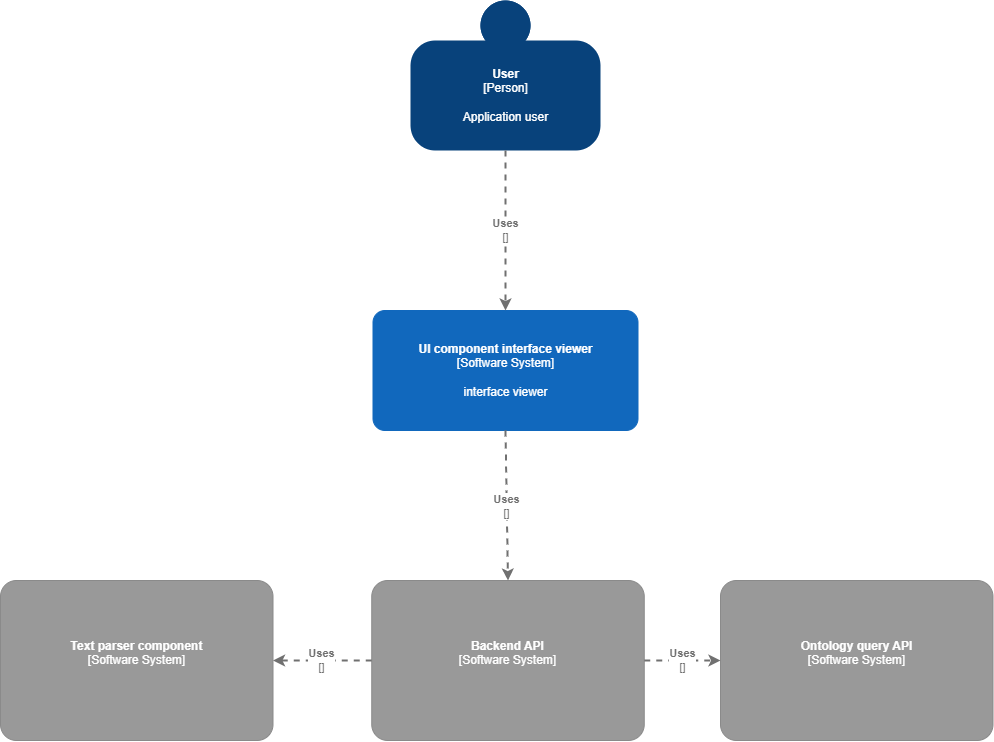

The diagram above was exported from draw.io. Its source (the exported page's mxGraphModel, read from the mxfile embedded in the PNG):
<mxGraphModel dx="2876" dy="1044" grid="1" gridSize="10" guides="1" tooltips="1" connect="1" arrows="1" fold="1" page="1" pageScale="1" pageWidth="827" pageHeight="1169" math="0" shadow="0">
  <root>
    <mxCell id="0" />
    <mxCell id="1" parent="0" />
    <object placeholders="1" c4Name="User" c4Type="Person" c4Description="Application user" label="&lt;b&gt;%c4Name%&lt;/b&gt;&lt;div&gt;[%c4Type%]&lt;/div&gt;&lt;br&gt;&lt;div&gt;%c4Description%&lt;/div&gt;" id="OwDrTdn9UZs8yJUv5o5p-1">
      <mxCell style="html=1;dashed=0;whitespace=wrap;fillColor=#08427b;strokeColor=none;fontColor=#ffffff;shape=mxgraph.c4.person;align=center;metaEdit=1;points=[[0.5,0,0],[1,0.5,0],[1,0.75,0],[0.75,1,0],[0.5,1,0],[0.25,1,0],[0,0.75,0],[0,0.5,0]];metaData={&quot;c4Type&quot;:{&quot;editable&quot;:false}};" parent="1" vertex="1">
        <mxGeometry x="-230" y="20" width="190" height="150" as="geometry" />
      </mxCell>
    </object>
    <object placeholders="1" c4Name="UI component interface viewer" c4Type="Software System" c4Description="interface viewer" label="&lt;b&gt;%c4Name%&lt;/b&gt;&lt;div&gt;[%c4Type%]&lt;/div&gt;&lt;br&gt;&lt;div&gt;%c4Description%&lt;/div&gt;" id="OwDrTdn9UZs8yJUv5o5p-2">
      <mxCell style="rounded=1;whiteSpace=wrap;html=1;labelBackgroundColor=none;fillColor=#1168BD;fontColor=#ffffff;align=center;arcSize=10;strokeColor=#1168BD;metaEdit=1;metaData={&quot;c4Type&quot;:{&quot;editable&quot;:false}};points=[[0.25,0,0],[0.5,0,0],[0.75,0,0],[1,0.25,0],[1,0.5,0],[1,0.75,0],[0.75,1,0],[0.5,1,0],[0.25,1,0],[0,0.75,0],[0,0.5,0],[0,0.25,0]];" parent="1" vertex="1">
        <mxGeometry x="-267.5" y="330" width="265" height="120" as="geometry" />
      </mxCell>
    </object>
    <object placeholders="1" c4Name="Backend API" c4Type="Software System" c4Description="" label="&lt;b&gt;%c4Name%&lt;/b&gt;&lt;div&gt;[%c4Type%]&lt;/div&gt;&lt;br&gt;&lt;div&gt;%c4Description%&lt;/div&gt;" id="OwDrTdn9UZs8yJUv5o5p-3">
      <mxCell style="rounded=1;whiteSpace=wrap;html=1;labelBackgroundColor=none;fillColor=#999999;fontColor=#ffffff;align=center;arcSize=10;strokeColor=#8A8A8A;metaEdit=1;metaData={&quot;c4Type&quot;:{&quot;editable&quot;:false}};points=[[0.25,0,0],[0.5,0,0],[0.75,0,0],[1,0.25,0],[1,0.5,0],[1,0.75,0],[0.75,1,0],[0.5,1,0],[0.25,1,0],[0,0.75,0],[0,0.5,0],[0,0.25,0]];" parent="1" vertex="1">
        <mxGeometry x="-268.75" y="600" width="272.5" height="160" as="geometry" />
      </mxCell>
    </object>
    <object placeholders="1" c4Type="Relationship" c4Technology="" c4Description="Uses" label="&lt;div style=&quot;text-align: left&quot;&gt;&lt;div style=&quot;text-align: center&quot;&gt;&lt;b&gt;%c4Description%&lt;/b&gt;&lt;/div&gt;&lt;div style=&quot;text-align: center&quot;&gt;[%c4Technology%]&lt;/div&gt;&lt;/div&gt;" id="OwDrTdn9UZs8yJUv5o5p-5">
      <mxCell style="edgeStyle=none;rounded=0;html=1;jettySize=auto;orthogonalLoop=1;strokeColor=#707070;strokeWidth=2;fontColor=#707070;jumpStyle=none;dashed=1;metaEdit=1;metaData={&quot;c4Type&quot;:{&quot;editable&quot;:false}};exitX=0.5;exitY=1;exitDx=0;exitDy=0;exitPerimeter=0;" parent="1" source="OwDrTdn9UZs8yJUv5o5p-1" target="OwDrTdn9UZs8yJUv5o5p-2" edge="1">
        <mxGeometry width="160" relative="1" as="geometry">
          <mxPoint x="-150" y="380" as="sourcePoint" />
          <mxPoint x="10" y="380" as="targetPoint" />
        </mxGeometry>
      </mxCell>
    </object>
    <object placeholders="1" c4Type="Relationship" c4Technology="" c4Description="Uses" label="&lt;div style=&quot;text-align: left&quot;&gt;&lt;div style=&quot;text-align: center&quot;&gt;&lt;b&gt;%c4Description%&lt;/b&gt;&lt;/div&gt;&lt;div style=&quot;text-align: center&quot;&gt;[%c4Technology%]&lt;/div&gt;&lt;/div&gt;" id="OwDrTdn9UZs8yJUv5o5p-7">
      <mxCell style="edgeStyle=none;rounded=0;html=1;entryX=0.5;entryY=0;jettySize=auto;orthogonalLoop=1;strokeColor=#707070;strokeWidth=2;fontColor=#707070;jumpStyle=none;dashed=1;metaEdit=1;metaData={&quot;c4Type&quot;:{&quot;editable&quot;:false}};exitX=0.5;exitY=1;exitDx=0;exitDy=0;exitPerimeter=0;entryDx=0;entryDy=0;entryPerimeter=0;" parent="1" source="OwDrTdn9UZs8yJUv5o5p-2" target="OwDrTdn9UZs8yJUv5o5p-3" edge="1">
        <mxGeometry width="160" relative="1" as="geometry">
          <mxPoint x="-150" y="380" as="sourcePoint" />
          <mxPoint x="10" y="380" as="targetPoint" />
        </mxGeometry>
      </mxCell>
    </object>
    <object placeholders="1" c4Name="Ontology query API" c4Type="Software System" c4Description="" label="&lt;b&gt;%c4Name%&lt;/b&gt;&lt;div&gt;[%c4Type%]&lt;/div&gt;&lt;br&gt;&lt;div&gt;%c4Description%&lt;/div&gt;" id="8t69K1O5TMUVzoc_RKqU-1">
      <mxCell style="rounded=1;whiteSpace=wrap;html=1;labelBackgroundColor=none;fillColor=#999999;fontColor=#ffffff;align=center;arcSize=10;strokeColor=#8A8A8A;metaEdit=1;metaData={&quot;c4Type&quot;:{&quot;editable&quot;:false}};points=[[0.25,0,0],[0.5,0,0],[0.75,0,0],[1,0.25,0],[1,0.5,0],[1,0.75,0],[0.75,1,0],[0.5,1,0],[0.25,1,0],[0,0.75,0],[0,0.5,0],[0,0.25,0]];" vertex="1" parent="1">
        <mxGeometry x="80" y="600" width="272.5" height="160" as="geometry" />
      </mxCell>
    </object>
    <object placeholders="1" c4Name="Text parser component" c4Type="Software System" c4Description="" label="&lt;b&gt;%c4Name%&lt;/b&gt;&lt;div&gt;[%c4Type%]&lt;/div&gt;&lt;br&gt;&lt;div&gt;%c4Description%&lt;/div&gt;" id="8t69K1O5TMUVzoc_RKqU-2">
      <mxCell style="rounded=1;whiteSpace=wrap;html=1;labelBackgroundColor=none;fillColor=#999999;fontColor=#ffffff;align=center;arcSize=10;strokeColor=#8A8A8A;metaEdit=1;metaData={&quot;c4Type&quot;:{&quot;editable&quot;:false}};points=[[0.25,0,0],[0.5,0,0],[0.75,0,0],[1,0.25,0],[1,0.5,0],[1,0.75,0],[0.75,1,0],[0.5,1,0],[0.25,1,0],[0,0.75,0],[0,0.5,0],[0,0.25,0]];" vertex="1" parent="1">
        <mxGeometry x="-640" y="600" width="272.5" height="160" as="geometry" />
      </mxCell>
    </object>
    <object placeholders="1" c4Type="Relationship" c4Technology="" c4Description="Uses" label="&lt;div style=&quot;text-align: left&quot;&gt;&lt;div style=&quot;text-align: center&quot;&gt;&lt;b&gt;%c4Description%&lt;/b&gt;&lt;/div&gt;&lt;div style=&quot;text-align: center&quot;&gt;[%c4Technology%]&lt;/div&gt;&lt;/div&gt;" id="8t69K1O5TMUVzoc_RKqU-5">
      <mxCell style="edgeStyle=none;rounded=0;html=1;entryX=1;entryY=0.5;jettySize=auto;orthogonalLoop=1;strokeColor=#707070;strokeWidth=2;fontColor=#707070;jumpStyle=none;dashed=1;metaEdit=1;metaData={&quot;c4Type&quot;:{&quot;editable&quot;:false}};exitX=0;exitY=0.5;exitDx=0;exitDy=0;exitPerimeter=0;entryDx=0;entryDy=0;entryPerimeter=0;" edge="1" parent="1" source="OwDrTdn9UZs8yJUv5o5p-3" target="8t69K1O5TMUVzoc_RKqU-2">
        <mxGeometry width="160" relative="1" as="geometry">
          <mxPoint x="-350" y="470" as="sourcePoint" />
          <mxPoint x="-347.5" y="620" as="targetPoint" />
        </mxGeometry>
      </mxCell>
    </object>
    <object placeholders="1" c4Type="Relationship" c4Technology="" c4Description="Uses" label="&lt;div style=&quot;text-align: left&quot;&gt;&lt;div style=&quot;text-align: center&quot;&gt;&lt;b&gt;%c4Description%&lt;/b&gt;&lt;/div&gt;&lt;div style=&quot;text-align: center&quot;&gt;[%c4Technology%]&lt;/div&gt;&lt;/div&gt;" id="8t69K1O5TMUVzoc_RKqU-6">
      <mxCell style="edgeStyle=none;rounded=0;html=1;entryX=0;entryY=0.5;jettySize=auto;orthogonalLoop=1;strokeColor=#707070;strokeWidth=2;fontColor=#707070;jumpStyle=none;dashed=1;metaEdit=1;metaData={&quot;c4Type&quot;:{&quot;editable&quot;:false}};exitX=1;exitY=0.5;exitDx=0;exitDy=0;exitPerimeter=0;entryDx=0;entryDy=0;entryPerimeter=0;" edge="1" parent="1" source="OwDrTdn9UZs8yJUv5o5p-3" target="8t69K1O5TMUVzoc_RKqU-1">
        <mxGeometry width="160" relative="1" as="geometry">
          <mxPoint x="-115" y="470" as="sourcePoint" />
          <mxPoint x="-112.5" y="620" as="targetPoint" />
        </mxGeometry>
      </mxCell>
    </object>
  </root>
</mxGraphModel>